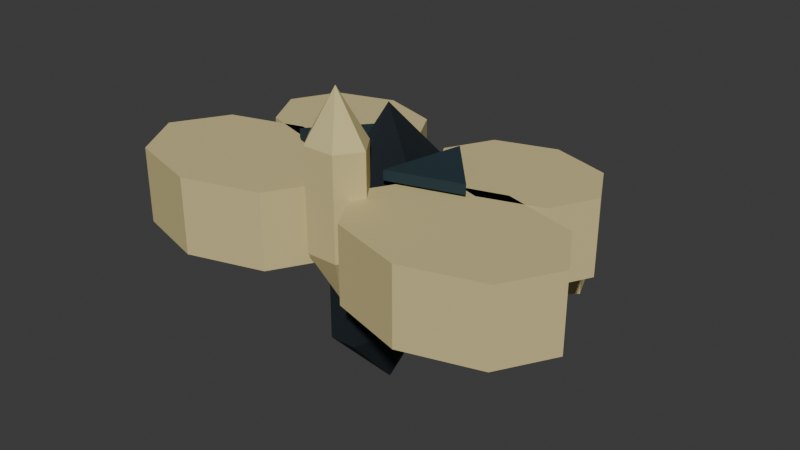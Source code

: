 # Source: moth.blend  (saved by Blender 5.2.44; exported with 4.5.12 LTS)
import bpy
from mathutils import Matrix  # noqa: F401  (used for matrix-valued properties, if any)

bpy.ops.wm.read_factory_settings(use_empty=True)
scene = bpy.context.scene
scene.name = 'Scene'

# ---- collections
col_collection = bpy.data.collections.new('Collection'); scene.collection.children.link(col_collection)

# ---- materials (node trees are filled in below, after node groups)
mat_painted_reliquary = bpy.data.materials.new('Painted reliquary')

# ---- material node trees
mat_painted_reliquary.use_nodes = True; mat_painted_reliquary.node_tree.nodes.clear()
_N = mat_painted_reliquary.node_tree.nodes; _L = mat_painted_reliquary.node_tree.links
n0 = _N.new('ShaderNodeOutputMaterial'); n0.name = 'Material Output'; n0.location = (0, 0)
n1 = _N.new('ShaderNodeBsdfPrincipled'); n1.name = 'Principled BSDF'; n1.location = (0, 0)
n1.inputs[1].default_value = 0.08
n1.inputs[2].default_value = 0.86
n1.inputs[10].default_value = 0.005
n2 = _N.new('ShaderNodeVertexColor'); n2.name = 'Color Attribute'; n2.location = (0, 0)
n2.layer_name = 'Color'
_L.new(n2.outputs[0], n1.inputs[0])
_L.new(n1.outputs[0], n0.inputs[0])
n0.is_active_output = True

# ---- world
world_world = bpy.data.worlds.new('World'); scene.world = world_world
world_world.use_nodes = True; world_world.node_tree.nodes.clear()
_N = world_world.node_tree.nodes; _L = world_world.node_tree.links
n0 = _N.new('ShaderNodeOutputWorld'); n0.name = 'World Output'; n0.location = (200, 100)
n1 = _N.new('ShaderNodeBackground'); n1.name = 'Background'; n1.location = (-200, 100)
n1.inputs[0].default_value = (0.05088, 0.05088, 0.05088, 1.0)
_L.new(n1.outputs[0], n0.inputs[0])
n0.is_active_output = True
world_world.color = (0.05088, 0.05088, 0.05088)
world_world.sun_shadow_jitter_overblur = 0.0

# ---- meshes
me_body_mesh_010 = bpy.data.meshes.new('body_mesh.010')
me_body_mesh_010.from_pydata([(0.0, 0.0, 1.642), (0.1039, 0.0, 1.911), (0.05196, 0.2474, 1.911), (-0.05196, 0.2474, 1.911), (-0.1039, 3.498e-17, 1.911), (-0.05196, -0.2474, 1.911), (0.05196, -0.2474, 1.911), (0.1039, 0.0, 2.447), (0.05196, 0.2474, 2.447), (-0.05196, 0.2474, 2.447), (-0.1039, 3.498e-17, 2.447), (-0.05196, -0.2474, 2.447), (0.05196, -0.2474, 2.447), (0.0, 0.0, 2.716), (0.0, -0.2496, 2.084), (0.1212, -0.2496, 2.274), (0.06062, -0.1627, 2.274), (-0.06062, -0.1627, 2.274), (-0.1212, -0.2496, 2.274), (-0.06062, -0.3365, 2.274), (0.06062, -0.3365, 2.274), (0.1212, -0.2496, 2.653), (0.06062, -0.1627, 2.653), (-0.06062, -0.1627, 2.653), (-0.1212, -0.2496, 2.653), (-0.06062, -0.3365, 2.653), (0.06062, -0.3365, 2.653), (0.0, -0.2496, 2.842)], [], [(0, 2, 1), (0, 3, 2), (0, 4, 3), (0, 5, 4), (0, 6, 5), (0, 1, 6), (1, 2, 8, 7), (2, 3, 9, 8), (3, 4, 10, 9), (4, 5, 11, 10), (5, 6, 12, 11), (6, 1, 7, 12), (13, 7, 8), (13, 8, 9), (13, 9, 10), (13, 10, 11), (13, 11, 12), (13, 12, 7), (14, 16, 15), (14, 17, 16), (14, 18, 17), (14, 19, 18), (14, 20, 19), (14, 15, 20), (15, 16, 22, 21), (16, 17, 23, 22), (17, 18, 24, 23), (18, 19, 25, 24), (19, 20, 26, 25), (20, 15, 21, 26), (27, 21, 22), (27, 22, 23), (27, 23, 24), (27, 24, 25), (27, 25, 26), (27, 26, 21)])
_ca = me_body_mesh_010.color_attributes.new('Color', 'FLOAT_COLOR', 'CORNER')
_ca.data.foreach_set('color', [0.005182, 0.01161, 0.01681, 1.0, 0.005182, 0.01161, 0.01681, 1.0, 0.005182, 0.01161, 0.01681, 1.0, 0.005182, 0.01161, 0.01681, 1.0, 0.005182, 0.01161, 0.01681, 1.0, 0.005182, 0.01161, 0.01681, 1.0, 0.005182, 0.01161, 0.01681, 1.0, 0.005182, 0.01161, 0.01681, 1.0, 0.005182, 0.01161, 0.01681, 1.0, 0.005182, 0.01161, 0.01681, 1.0, 0.005182, 0.01161, 0.01681, 1.0, 0.005182, 0.01161, 0.01681, 1.0, 0.005182, 0.01161, 0.01681, 1.0, 0.005182, 0.01161, 0.01681, 1.0, 0.005182, 0.01161, 0.01681, 1.0, 0.005182, 0.01161, 0.01681, 1.0, 0.005182, 0.01161, 0.01681, 1.0, 0.005182, 0.01161, 0.01681, 1.0, 0.005182, 0.01161, 0.01681, 1.0, 0.005182, 0.01161, 0.01681, 1.0, 0.005182, 0.01161, 0.01681, 1.0, 0.005182, 0.01161, 0.01681, 1.0, 0.005182, 0.01161, 0.01681, 1.0, 0.005182, 0.01161, 0.01681, 1.0, 0.005182, 0.01161, 0.01681, 1.0, 0.005182, 0.01161, 0.01681, 1.0, 0.005182, 0.01161, 0.01681, 1.0, 0.005182, 0.01161, 0.01681, 1.0, 0.005182, 0.01161, 0.01681, 1.0, 0.005182, 0.01161, 0.01681, 1.0, 0.005182, 0.01161, 0.01681, 1.0, 0.005182, 0.01161, 0.01681, 1.0, 0.005182, 0.01161, 0.01681, 1.0, 0.005182, 0.01161, 0.01681, 1.0, 0.005182, 0.01161, 0.01681, 1.0, 0.005182, 0.01161, 0.01681, 1.0, 0.005182, 0.01161, 0.01681, 1.0, 0.005182, 0.01161, 0.01681, 1.0, 0.005182, 0.01161, 0.01681, 1.0, 0.005182, 0.01161, 0.01681, 1.0, 0.005182, 0.01161, 0.01681, 1.0, 0.005182, 0.01161, 0.01681, 1.0, 0.005182, 0.01161, 0.01681, 1.0, 0.005182, 0.01161, 0.01681, 1.0, 0.005182, 0.01161, 0.01681, 1.0, 0.005182, 0.01161, 0.01681, 1.0, 0.005182, 0.01161, 0.01681, 1.0, 0.005182, 0.01161, 0.01681, 1.0, 0.005182, 0.01161, 0.01681, 1.0, 0.005182, 0.01161, 0.01681, 1.0, 0.005182, 0.01161, 0.01681, 1.0, 0.005182, 0.01161, 0.01681, 1.0, 0.005182, 0.01161, 0.01681, 1.0, 0.005182, 0.01161, 0.01681, 1.0, 0.005182, 0.01161, 0.01681, 1.0, 0.005182, 0.01161, 0.01681, 1.0, 0.005182, 0.01161, 0.01681, 1.0, 0.005182, 0.01161, 0.01681, 1.0, 0.005182, 0.01161, 0.01681, 1.0, 0.005182, 0.01161, 0.01681, 1.0, 0.6584, 0.5583, 0.2664, 1.0, 0.6584, 0.5583, 0.2664, 1.0, 0.6584, 0.5583, 0.2664, 1.0, 0.6584, 0.5583, 0.2664, 1.0, 0.6584, 0.5583, 0.2664, 1.0, 0.6584, 0.5583, 0.2664, 1.0, 0.6584, 0.5583, 0.2664, 1.0, 0.6584, 0.5583, 0.2664, 1.0, 0.6584, 0.5583, 0.2664, 1.0, 0.6584, 0.5583, 0.2664, 1.0, 0.6584, 0.5583, 0.2664, 1.0, 0.6584, 0.5583, 0.2664, 1.0, 0.6584, 0.5583, 0.2664, 1.0, 0.6584, 0.5583, 0.2664, 1.0, 0.6584, 0.5583, 0.2664, 1.0, 0.6584, 0.5583, 0.2664, 1.0, 0.6584, 0.5583, 0.2664, 1.0, 0.6584, 0.5583, 0.2664, 1.0, 0.6584, 0.5583, 0.2664, 1.0, 0.6584, 0.5583, 0.2664, 1.0, 0.6584, 0.5583, 0.2664, 1.0, 0.6584, 0.5583, 0.2664, 1.0, 0.6584, 0.5583, 0.2664, 1.0, 0.6584, 0.5583, 0.2664, 1.0, 0.6584, 0.5583, 0.2664, 1.0, 0.6584, 0.5583, 0.2664, 1.0, 0.6584, 0.5583, 0.2664, 1.0, 0.6584, 0.5583, 0.2664, 1.0, 0.6584, 0.5583, 0.2664, 1.0, 0.6584, 0.5583, 0.2664, 1.0, 0.6584, 0.5583, 0.2664, 1.0, 0.6584, 0.5583, 0.2664, 1.0, 0.6584, 0.5583, 0.2664, 1.0, 0.6584, 0.5583, 0.2664, 1.0, 0.6584, 0.5583, 0.2664, 1.0, 0.6584, 0.5583, 0.2664, 1.0, 0.6584, 0.5583, 0.2664, 1.0, 0.6584, 0.5583, 0.2664, 1.0, 0.6584, 0.5583, 0.2664, 1.0, 0.6584, 0.5583, 0.2664, 1.0, 0.6584, 0.5583, 0.2664, 1.0, 0.6584, 0.5583, 0.2664, 1.0, 0.6584, 0.5583, 0.2664, 1.0, 0.6584, 0.5583, 0.2664, 1.0, 0.6584, 0.5583, 0.2664, 1.0, 0.6584, 0.5583, 0.2664, 1.0, 0.6584, 0.5583, 0.2664, 1.0, 0.6584, 0.5583, 0.2664, 1.0, 0.6584, 0.5583, 0.2664, 1.0, 0.6584, 0.5583, 0.2664, 1.0, 0.6584, 0.5583, 0.2664, 1.0, 0.6584, 0.5583, 0.2664, 1.0, 0.6584, 0.5583, 0.2664, 1.0, 0.6584, 0.5583, 0.2664, 1.0, 0.6584, 0.5583, 0.2664, 1.0, 0.6584, 0.5583, 0.2664, 1.0, 0.6584, 0.5583, 0.2664, 1.0, 0.6584, 0.5583, 0.2664, 1.0, 0.6584, 0.5583, 0.2664, 1.0, 0.6584, 0.5583, 0.2664, 1.0])
me_body_mesh_010.materials.append(mat_painted_reliquary)
me_body_mesh_010.update()
me_wing_l_mesh_001 = bpy.data.meshes.new('wing_l_mesh.001')
me_wing_l_mesh_001.from_pydata([(0.05, -0.2318, -0.1579), (-0.06716, -0.03007, -0.1579), (-0.35, 0.05349, -0.1579), (-0.6328, -0.03007, -0.1579), (-0.75, -0.2318, -0.1579), (-0.6328, -0.4335, -0.1579), (-0.35, -0.5171, -0.1579), (-0.06716, -0.4335, -0.1579), (0.05, -0.2318, 0.1263), (-0.06716, -0.03007, 0.1263), (-0.35, 0.05349, 0.1263), (-0.6328, -0.03007, 0.1263), (-0.75, -0.2318, 0.1263), (-0.6328, -0.4335, 0.1263), (-0.35, -0.5171, 0.1263), (-0.06716, -0.4335, 0.1263), (0.04, 0.2229, -0.1579), (-0.0508, 0.3931, -0.1579), (-0.27, 0.4636, -0.1579), (-0.4892, 0.3931, -0.1579), (-0.58, 0.2229, -0.1579), (-0.4892, 0.05267, -0.1579), (-0.27, -0.01783, -0.1579), (-0.0508, 0.05267, -0.1579), (0.04, 0.2229, 0.1263), (-0.0508, 0.3931, 0.1263), (-0.27, 0.4636, 0.1263), (-0.4892, 0.3931, 0.1263), (-0.58, 0.2229, 0.1263), (-0.4892, 0.05267, 0.1263), (-0.27, -0.01783, 0.1263), (-0.0508, 0.05267, 0.1263), (0.01, -0.1337, 0.1389), (-0.26, -0.05349, 0.1389), (-0.06, 0.1783, 0.1389), (0.01, -0.1337, 0.1768), (-0.26, -0.05349, 0.1768), (-0.06, 0.1783, 0.1768), (-0.19, 0.3031, -0.4105), (-0.39, 0.4814, -0.4105), (-0.33, 0.6329, -0.4105), (-0.11, 0.4012, -0.4105), (-0.19, 0.3031, -0.1263), (-0.39, 0.4814, -0.1263), (-0.33, 0.6329, -0.1263), (-0.11, 0.4012, -0.1263)], [], [(7, 6, 5, 4, 3, 2, 1, 0), (8, 9, 10, 11, 12, 13, 14, 15), (0, 1, 9, 8), (1, 2, 10, 9), (2, 3, 11, 10), (3, 4, 12, 11), (4, 5, 13, 12), (5, 6, 14, 13), (6, 7, 15, 14), (7, 0, 8, 15), (23, 22, 21, 20, 19, 18, 17, 16), (24, 25, 26, 27, 28, 29, 30, 31), (16, 17, 25, 24), (17, 18, 26, 25), (18, 19, 27, 26), (19, 20, 28, 27), (20, 21, 29, 28), (21, 22, 30, 29), (22, 23, 31, 30), (23, 16, 24, 31), (34, 32, 33), (35, 37, 36), (32, 35, 36, 33), (33, 36, 37, 34), (34, 37, 35, 32), (41, 38, 39, 40), (42, 45, 44, 43), (38, 42, 43, 39), (39, 43, 44, 40), (40, 44, 45, 41), (41, 45, 42, 38)])
_ca = me_wing_l_mesh_001.color_attributes.new('Color', 'FLOAT_COLOR', 'CORNER')
_ca.data.foreach_set('color', [0.6584, 0.5583, 0.2664, 1.0, 0.6584, 0.5583, 0.2664, 1.0, 0.6584, 0.5583, 0.2664, 1.0, 0.6584, 0.5583, 0.2664, 1.0, 0.6584, 0.5583, 0.2664, 1.0, 0.6584, 0.5583, 0.2664, 1.0, 0.6584, 0.5583, 0.2664, 1.0, 0.6584, 0.5583, 0.2664, 1.0, 0.6584, 0.5583, 0.2664, 1.0, 0.6584, 0.5583, 0.2664, 1.0, 0.6584, 0.5583, 0.2664, 1.0, 0.6584, 0.5583, 0.2664, 1.0, 0.6584, 0.5583, 0.2664, 1.0, 0.6584, 0.5583, 0.2664, 1.0, 0.6584, 0.5583, 0.2664, 1.0, 0.6584, 0.5583, 0.2664, 1.0, 0.6584, 0.5583, 0.2664, 1.0, 0.6584, 0.5583, 0.2664, 1.0, 0.6584, 0.5583, 0.2664, 1.0, 0.6584, 0.5583, 0.2664, 1.0, 0.6584, 0.5583, 0.2664, 1.0, 0.6584, 0.5583, 0.2664, 1.0, 0.6584, 0.5583, 0.2664, 1.0, 0.6584, 0.5583, 0.2664, 1.0, 0.6584, 0.5583, 0.2664, 1.0, 0.6584, 0.5583, 0.2664, 1.0, 0.6584, 0.5583, 0.2664, 1.0, 0.6584, 0.5583, 0.2664, 1.0, 0.6584, 0.5583, 0.2664, 1.0, 0.6584, 0.5583, 0.2664, 1.0, 0.6584, 0.5583, 0.2664, 1.0, 0.6584, 0.5583, 0.2664, 1.0, 0.6584, 0.5583, 0.2664, 1.0, 0.6584, 0.5583, 0.2664, 1.0, 0.6584, 0.5583, 0.2664, 1.0, 0.6584, 0.5583, 0.2664, 1.0, 0.6584, 0.5583, 0.2664, 1.0, 0.6584, 0.5583, 0.2664, 1.0, 0.6584, 0.5583, 0.2664, 1.0, 0.6584, 0.5583, 0.2664, 1.0, 0.6584, 0.5583, 0.2664, 1.0, 0.6584, 0.5583, 0.2664, 1.0, 0.6584, 0.5583, 0.2664, 1.0, 0.6584, 0.5583, 0.2664, 1.0, 0.6584, 0.5583, 0.2664, 1.0, 0.6584, 0.5583, 0.2664, 1.0, 0.6584, 0.5583, 0.2664, 1.0, 0.6584, 0.5583, 0.2664, 1.0, 0.6584, 0.5583, 0.2664, 1.0, 0.6584, 0.5583, 0.2664, 1.0, 0.6584, 0.5583, 0.2664, 1.0, 0.6584, 0.5583, 0.2664, 1.0, 0.6584, 0.5583, 0.2664, 1.0, 0.6584, 0.5583, 0.2664, 1.0, 0.6584, 0.5583, 0.2664, 1.0, 0.6584, 0.5583, 0.2664, 1.0, 0.6584, 0.5583, 0.2664, 1.0, 0.6584, 0.5583, 0.2664, 1.0, 0.6584, 0.5583, 0.2664, 1.0, 0.6584, 0.5583, 0.2664, 1.0, 0.6584, 0.5583, 0.2664, 1.0, 0.6584, 0.5583, 0.2664, 1.0, 0.6584, 0.5583, 0.2664, 1.0, 0.6584, 0.5583, 0.2664, 1.0, 0.6584, 0.5583, 0.2664, 1.0, 0.6584, 0.5583, 0.2664, 1.0, 0.6584, 0.5583, 0.2664, 1.0, 0.6584, 0.5583, 0.2664, 1.0, 0.6584, 0.5583, 0.2664, 1.0, 0.6584, 0.5583, 0.2664, 1.0, 0.6584, 0.5583, 0.2664, 1.0, 0.6584, 0.5583, 0.2664, 1.0, 0.6584, 0.5583, 0.2664, 1.0, 0.6584, 0.5583, 0.2664, 1.0, 0.6584, 0.5583, 0.2664, 1.0, 0.6584, 0.5583, 0.2664, 1.0, 0.6584, 0.5583, 0.2664, 1.0, 0.6584, 0.5583, 0.2664, 1.0, 0.6584, 0.5583, 0.2664, 1.0, 0.6584, 0.5583, 0.2664, 1.0, 0.6584, 0.5583, 0.2664, 1.0, 0.6584, 0.5583, 0.2664, 1.0, 0.6584, 0.5583, 0.2664, 1.0, 0.6584, 0.5583, 0.2664, 1.0, 0.6584, 0.5583, 0.2664, 1.0, 0.6584, 0.5583, 0.2664, 1.0, 0.6584, 0.5583, 0.2664, 1.0, 0.6584, 0.5583, 0.2664, 1.0, 0.6584, 0.5583, 0.2664, 1.0, 0.6584, 0.5583, 0.2664, 1.0, 0.6584, 0.5583, 0.2664, 1.0, 0.6584, 0.5583, 0.2664, 1.0, 0.6584, 0.5583, 0.2664, 1.0, 0.6584, 0.5583, 0.2664, 1.0, 0.6584, 0.5583, 0.2664, 1.0, 0.6584, 0.5583, 0.2664, 1.0, 0.01161, 0.03434, 0.04667, 1.0, 0.01161, 0.03434, 0.04667, 1.0, 0.01161, 0.03434, 0.04667, 1.0, 0.01161, 0.03434, 0.04667, 1.0, 0.01161, 0.03434, 0.04667, 1.0, 0.01161, 0.03434, 0.04667, 1.0, 0.01161, 0.03434, 0.04667, 1.0, 0.01161, 0.03434, 0.04667, 1.0, 0.01161, 0.03434, 0.04667, 1.0, 0.01161, 0.03434, 0.04667, 1.0, 0.01161, 0.03434, 0.04667, 1.0, 0.01161, 0.03434, 0.04667, 1.0, 0.01161, 0.03434, 0.04667, 1.0, 0.01161, 0.03434, 0.04667, 1.0, 0.01161, 0.03434, 0.04667, 1.0, 0.01161, 0.03434, 0.04667, 1.0, 0.01161, 0.03434, 0.04667, 1.0, 0.01161, 0.03434, 0.04667, 1.0, 0.6584, 0.5583, 0.2664, 1.0, 0.6584, 0.5583, 0.2664, 1.0, 0.6584, 0.5583, 0.2664, 1.0, 0.6584, 0.5583, 0.2664, 1.0, 0.6584, 0.5583, 0.2664, 1.0, 0.6584, 0.5583, 0.2664, 1.0, 0.6584, 0.5583, 0.2664, 1.0, 0.6584, 0.5583, 0.2664, 1.0, 0.6584, 0.5583, 0.2664, 1.0, 0.6584, 0.5583, 0.2664, 1.0, 0.6584, 0.5583, 0.2664, 1.0, 0.6584, 0.5583, 0.2664, 1.0, 0.6584, 0.5583, 0.2664, 1.0, 0.6584, 0.5583, 0.2664, 1.0, 0.6584, 0.5583, 0.2664, 1.0, 0.6584, 0.5583, 0.2664, 1.0, 0.6584, 0.5583, 0.2664, 1.0, 0.6584, 0.5583, 0.2664, 1.0, 0.6584, 0.5583, 0.2664, 1.0, 0.6584, 0.5583, 0.2664, 1.0, 0.6584, 0.5583, 0.2664, 1.0, 0.6584, 0.5583, 0.2664, 1.0, 0.6584, 0.5583, 0.2664, 1.0, 0.6584, 0.5583, 0.2664, 1.0])
me_wing_l_mesh_001.materials.append(mat_painted_reliquary)
me_wing_l_mesh_001.update()
me_wing_r_mesh_001 = bpy.data.meshes.new('wing_r_mesh.001')
me_wing_r_mesh_001.from_pydata([(0.75, -0.2318, -0.1579), (0.6328, -0.03007, -0.1579), (0.35, 0.05349, -0.1579), (0.06716, -0.03007, -0.1579), (-0.05, -0.2318, -0.1579), (0.06716, -0.4335, -0.1579), (0.35, -0.5171, -0.1579), (0.6328, -0.4335, -0.1579), (0.75, -0.2318, 0.1263), (0.6328, -0.03007, 0.1263), (0.35, 0.05349, 0.1263), (0.06716, -0.03007, 0.1263), (-0.05, -0.2318, 0.1263), (0.06716, -0.4335, 0.1263), (0.35, -0.5171, 0.1263), (0.6328, -0.4335, 0.1263), (0.58, 0.2229, -0.1579), (0.4892, 0.3931, -0.1579), (0.27, 0.4636, -0.1579), (0.0508, 0.3931, -0.1579), (-0.04, 0.2229, -0.1579), (0.0508, 0.05267, -0.1579), (0.27, -0.01783, -0.1579), (0.4892, 0.05267, -0.1579), (0.58, 0.2229, 0.1263), (0.4892, 0.3931, 0.1263), (0.27, 0.4636, 0.1263), (0.0508, 0.3931, 0.1263), (-0.04, 0.2229, 0.1263), (0.0508, 0.05267, 0.1263), (0.27, -0.01783, 0.1263), (0.4892, 0.05267, 0.1263), (-0.01, -0.1337, 0.1389), (0.26, -0.05349, 0.1389), (0.06, 0.1783, 0.1389), (-0.01, -0.1337, 0.1768), (0.26, -0.05349, 0.1768), (0.06, 0.1783, 0.1768), (0.19, 0.3031, -0.4105), (0.39, 0.4814, -0.4105), (0.33, 0.6329, -0.4105), (0.11, 0.4012, -0.4105), (0.19, 0.3031, -0.1263), (0.39, 0.4814, -0.1263), (0.33, 0.6329, -0.1263), (0.11, 0.4012, -0.1263)], [], [(7, 6, 5, 4, 3, 2, 1, 0), (8, 9, 10, 11, 12, 13, 14, 15), (0, 1, 9, 8), (1, 2, 10, 9), (2, 3, 11, 10), (3, 4, 12, 11), (4, 5, 13, 12), (5, 6, 14, 13), (6, 7, 15, 14), (7, 0, 8, 15), (23, 22, 21, 20, 19, 18, 17, 16), (24, 25, 26, 27, 28, 29, 30, 31), (16, 17, 25, 24), (17, 18, 26, 25), (18, 19, 27, 26), (19, 20, 28, 27), (20, 21, 29, 28), (21, 22, 30, 29), (22, 23, 31, 30), (23, 16, 24, 31), (34, 33, 32), (35, 36, 37), (32, 33, 36, 35), (33, 34, 37, 36), (34, 32, 35, 37), (41, 40, 39, 38), (42, 43, 44, 45), (38, 39, 43, 42), (39, 40, 44, 43), (40, 41, 45, 44), (41, 38, 42, 45)])
_ca = me_wing_r_mesh_001.color_attributes.new('Color', 'FLOAT_COLOR', 'CORNER')
_ca.data.foreach_set('color', [0.6584, 0.5583, 0.2664, 1.0, 0.6584, 0.5583, 0.2664, 1.0, 0.6584, 0.5583, 0.2664, 1.0, 0.6584, 0.5583, 0.2664, 1.0, 0.6584, 0.5583, 0.2664, 1.0, 0.6584, 0.5583, 0.2664, 1.0, 0.6584, 0.5583, 0.2664, 1.0, 0.6584, 0.5583, 0.2664, 1.0, 0.6584, 0.5583, 0.2664, 1.0, 0.6584, 0.5583, 0.2664, 1.0, 0.6584, 0.5583, 0.2664, 1.0, 0.6584, 0.5583, 0.2664, 1.0, 0.6584, 0.5583, 0.2664, 1.0, 0.6584, 0.5583, 0.2664, 1.0, 0.6584, 0.5583, 0.2664, 1.0, 0.6584, 0.5583, 0.2664, 1.0, 0.6584, 0.5583, 0.2664, 1.0, 0.6584, 0.5583, 0.2664, 1.0, 0.6584, 0.5583, 0.2664, 1.0, 0.6584, 0.5583, 0.2664, 1.0, 0.6584, 0.5583, 0.2664, 1.0, 0.6584, 0.5583, 0.2664, 1.0, 0.6584, 0.5583, 0.2664, 1.0, 0.6584, 0.5583, 0.2664, 1.0, 0.6584, 0.5583, 0.2664, 1.0, 0.6584, 0.5583, 0.2664, 1.0, 0.6584, 0.5583, 0.2664, 1.0, 0.6584, 0.5583, 0.2664, 1.0, 0.6584, 0.5583, 0.2664, 1.0, 0.6584, 0.5583, 0.2664, 1.0, 0.6584, 0.5583, 0.2664, 1.0, 0.6584, 0.5583, 0.2664, 1.0, 0.6584, 0.5583, 0.2664, 1.0, 0.6584, 0.5583, 0.2664, 1.0, 0.6584, 0.5583, 0.2664, 1.0, 0.6584, 0.5583, 0.2664, 1.0, 0.6584, 0.5583, 0.2664, 1.0, 0.6584, 0.5583, 0.2664, 1.0, 0.6584, 0.5583, 0.2664, 1.0, 0.6584, 0.5583, 0.2664, 1.0, 0.6584, 0.5583, 0.2664, 1.0, 0.6584, 0.5583, 0.2664, 1.0, 0.6584, 0.5583, 0.2664, 1.0, 0.6584, 0.5583, 0.2664, 1.0, 0.6584, 0.5583, 0.2664, 1.0, 0.6584, 0.5583, 0.2664, 1.0, 0.6584, 0.5583, 0.2664, 1.0, 0.6584, 0.5583, 0.2664, 1.0, 0.6584, 0.5583, 0.2664, 1.0, 0.6584, 0.5583, 0.2664, 1.0, 0.6584, 0.5583, 0.2664, 1.0, 0.6584, 0.5583, 0.2664, 1.0, 0.6584, 0.5583, 0.2664, 1.0, 0.6584, 0.5583, 0.2664, 1.0, 0.6584, 0.5583, 0.2664, 1.0, 0.6584, 0.5583, 0.2664, 1.0, 0.6584, 0.5583, 0.2664, 1.0, 0.6584, 0.5583, 0.2664, 1.0, 0.6584, 0.5583, 0.2664, 1.0, 0.6584, 0.5583, 0.2664, 1.0, 0.6584, 0.5583, 0.2664, 1.0, 0.6584, 0.5583, 0.2664, 1.0, 0.6584, 0.5583, 0.2664, 1.0, 0.6584, 0.5583, 0.2664, 1.0, 0.6584, 0.5583, 0.2664, 1.0, 0.6584, 0.5583, 0.2664, 1.0, 0.6584, 0.5583, 0.2664, 1.0, 0.6584, 0.5583, 0.2664, 1.0, 0.6584, 0.5583, 0.2664, 1.0, 0.6584, 0.5583, 0.2664, 1.0, 0.6584, 0.5583, 0.2664, 1.0, 0.6584, 0.5583, 0.2664, 1.0, 0.6584, 0.5583, 0.2664, 1.0, 0.6584, 0.5583, 0.2664, 1.0, 0.6584, 0.5583, 0.2664, 1.0, 0.6584, 0.5583, 0.2664, 1.0, 0.6584, 0.5583, 0.2664, 1.0, 0.6584, 0.5583, 0.2664, 1.0, 0.6584, 0.5583, 0.2664, 1.0, 0.6584, 0.5583, 0.2664, 1.0, 0.6584, 0.5583, 0.2664, 1.0, 0.6584, 0.5583, 0.2664, 1.0, 0.6584, 0.5583, 0.2664, 1.0, 0.6584, 0.5583, 0.2664, 1.0, 0.6584, 0.5583, 0.2664, 1.0, 0.6584, 0.5583, 0.2664, 1.0, 0.6584, 0.5583, 0.2664, 1.0, 0.6584, 0.5583, 0.2664, 1.0, 0.6584, 0.5583, 0.2664, 1.0, 0.6584, 0.5583, 0.2664, 1.0, 0.6584, 0.5583, 0.2664, 1.0, 0.6584, 0.5583, 0.2664, 1.0, 0.6584, 0.5583, 0.2664, 1.0, 0.6584, 0.5583, 0.2664, 1.0, 0.6584, 0.5583, 0.2664, 1.0, 0.6584, 0.5583, 0.2664, 1.0, 0.01161, 0.03434, 0.04667, 1.0, 0.01161, 0.03434, 0.04667, 1.0, 0.01161, 0.03434, 0.04667, 1.0, 0.01161, 0.03434, 0.04667, 1.0, 0.01161, 0.03434, 0.04667, 1.0, 0.01161, 0.03434, 0.04667, 1.0, 0.01161, 0.03434, 0.04667, 1.0, 0.01161, 0.03434, 0.04667, 1.0, 0.01161, 0.03434, 0.04667, 1.0, 0.01161, 0.03434, 0.04667, 1.0, 0.01161, 0.03434, 0.04667, 1.0, 0.01161, 0.03434, 0.04667, 1.0, 0.01161, 0.03434, 0.04667, 1.0, 0.01161, 0.03434, 0.04667, 1.0, 0.01161, 0.03434, 0.04667, 1.0, 0.01161, 0.03434, 0.04667, 1.0, 0.01161, 0.03434, 0.04667, 1.0, 0.01161, 0.03434, 0.04667, 1.0, 0.6584, 0.5583, 0.2664, 1.0, 0.6584, 0.5583, 0.2664, 1.0, 0.6584, 0.5583, 0.2664, 1.0, 0.6584, 0.5583, 0.2664, 1.0, 0.6584, 0.5583, 0.2664, 1.0, 0.6584, 0.5583, 0.2664, 1.0, 0.6584, 0.5583, 0.2664, 1.0, 0.6584, 0.5583, 0.2664, 1.0, 0.6584, 0.5583, 0.2664, 1.0, 0.6584, 0.5583, 0.2664, 1.0, 0.6584, 0.5583, 0.2664, 1.0, 0.6584, 0.5583, 0.2664, 1.0, 0.6584, 0.5583, 0.2664, 1.0, 0.6584, 0.5583, 0.2664, 1.0, 0.6584, 0.5583, 0.2664, 1.0, 0.6584, 0.5583, 0.2664, 1.0, 0.6584, 0.5583, 0.2664, 1.0, 0.6584, 0.5583, 0.2664, 1.0, 0.6584, 0.5583, 0.2664, 1.0, 0.6584, 0.5583, 0.2664, 1.0, 0.6584, 0.5583, 0.2664, 1.0, 0.6584, 0.5583, 0.2664, 1.0, 0.6584, 0.5583, 0.2664, 1.0, 0.6584, 0.5583, 0.2664, 1.0])
me_wing_r_mesh_001.materials.append(mat_painted_reliquary)
me_wing_r_mesh_001.update()

# ---- objects
ob_moth = bpy.data.objects.new('moth', None)
ob_body = bpy.data.objects.new('body', me_body_mesh_010)
ob_wing_l = bpy.data.objects.new('wing_l', me_wing_l_mesh_001)
ob_wing_r = bpy.data.objects.new('wing_r', me_wing_r_mesh_001)
ob_socket_attack = bpy.data.objects.new('socket_attack', None)

# ---- transforms, parenting, visibility, modifiers, constraints
ob_moth.location = (0.0, 0.0, 0.0)
ob_body.parent = ob_moth
ob_body.location = (0.0, -0.05795, -1.522)
ob_wing_l.parent = ob_moth
ob_wing_l.location = (-0.1, -0.05795, 0.8463)
ob_wing_r.parent = ob_moth
ob_wing_r.location = (0.1, -0.05795, 0.8463)
ob_socket_attack.parent = ob_moth
ob_socket_attack.location = (0.0, -0.4234, 0.9726)
ob_socket_attack.empty_display_type = 'ARROWS'
ob_socket_attack.empty_display_size = 0.18

# ---- collection membership
col_collection.objects.link(ob_moth)
col_collection.objects.link(ob_body)
col_collection.objects.link(ob_wing_l)
col_collection.objects.link(ob_wing_r)
col_collection.objects.link(ob_socket_attack)

# ---- scene / render settings (as saved in the file)
scene.frame_start = 1; scene.frame_end = 250; scene.frame_set(1)
scene.render.engine = 'BLENDER_EEVEE_NEXT'
scene.render.bake_bias = 0.0
scene.render.bake_samples = 0
scene.render.compositor_device = 'GPU'
scene.eevee.use_volume_custom_range = False
scene.eevee.fast_gi_thickness_near = 0.1
scene.eevee.fast_gi_thickness_far = 0.0
scene.eevee.ray_tracing_options.screen_trace_thickness = 0.1
bpy.context.view_layer.update()

# ---- added for rendering (the .blend has no active camera and no usable light): camera, sun
cam_auto = bpy.data.cameras.new('AutoCamera')
cam_auto.lens = 50.0
cam_auto.sensor_width = 36.0
cam_auto.clip_end = 1000.0
ob_auto_camera = bpy.data.objects.new('AutoCamera', cam_auto)
scene.collection.objects.link(ob_auto_camera)
ob_auto_camera.location = (2.19972, -2.63966, 2.47978)
ob_auto_camera.rotation_euler = (1.09748, -7.21219e-08, 0.694738)
scene.camera = ob_auto_camera
light_auto_sun = bpy.data.lights.new('AutoSun', 'SUN')
light_auto_sun.energy = 3.0
light_auto_sun.angle = 0.0523599
ob_auto_sun = bpy.data.objects.new('AutoSun', light_auto_sun)
scene.collection.objects.link(ob_auto_sun)
ob_auto_sun.rotation_euler = (0.872665, 0.174533, 0.523599)
bpy.context.view_layer.update()
